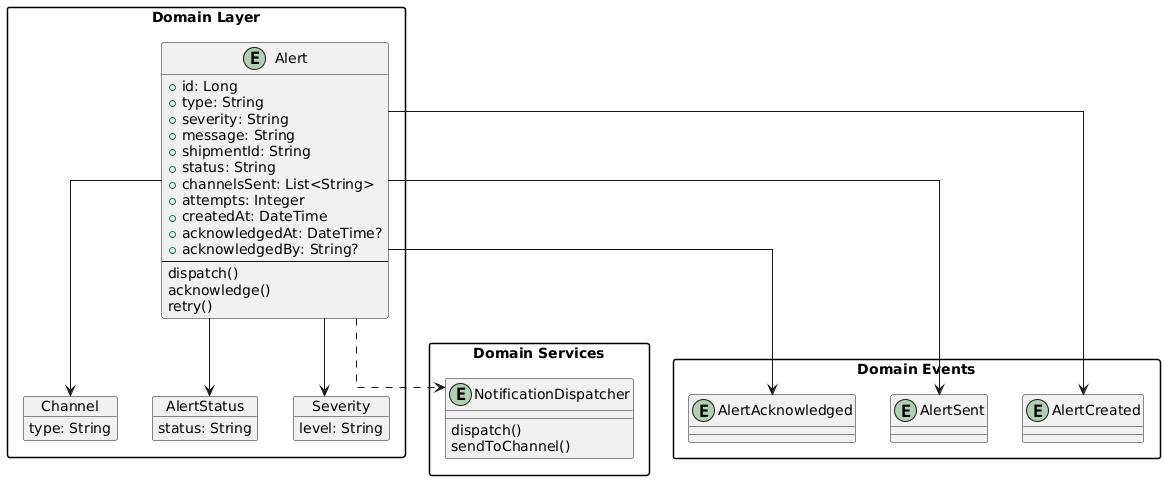

The diagram above was rendered by PlantUML. Its source (embedded in the PNG):
@startuml
skinparam linetype ortho
skinparam packageStyle rectangle

package "Domain Layer" {
  entity "Alert" as alert {
    +id: Long
    +type: String
    +severity: String
    +message: String
    +shipmentId: String
    +status: String
    +channelsSent: List<String>
    +attempts: Integer
    +createdAt: DateTime
    +acknowledgedAt: DateTime?
    +acknowledgedBy: String?
    --
    dispatch()
    acknowledge()
    retry()
  }
  
  object "Channel" as ch {
    type: String
  }
  
  object "AlertStatus" as als {
    status: String
  }
  
  object "Severity" as sev {
    level: String
  }
  
  alert --> ch
  alert --> als
  alert --> sev
}

package "Domain Services" {
  entity "NotificationDispatcher" as nd {
    dispatch()
    sendToChannel()
  }
  alert ..> nd
}

package "Domain Events" {
  entity "AlertCreated" as ne1
  entity "AlertSent" as ne2
  entity "AlertAcknowledged" as ne3
  
  alert --> ne1
  alert --> ne2
  alert --> ne3
}
@enduml